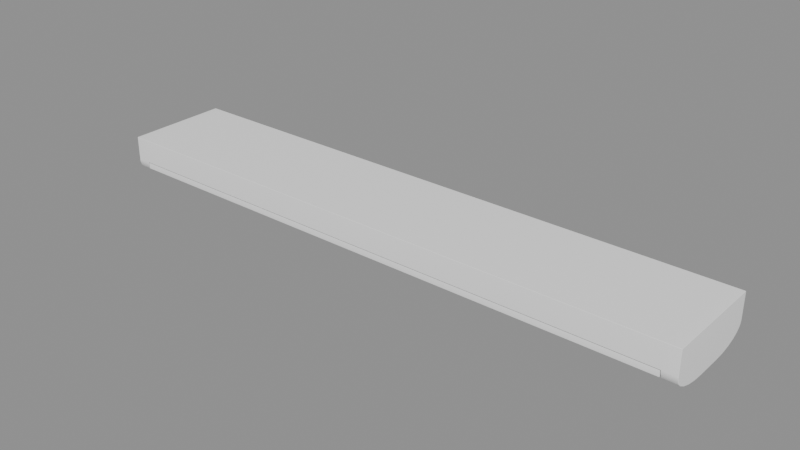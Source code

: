 # Source: CeilingStuff_Lamparas_lampara1.blend  (saved by Blender 5.2.45; exported with 4.5.12 LTS)
import bpy
from mathutils import Matrix  # noqa: F401  (used for matrix-valued properties, if any)

bpy.ops.wm.read_factory_settings(use_empty=True)
scene = bpy.context.scene
scene.name = 'Scene'

# ---- collections
col_ceilingstuff_lamparas_lampara1 = bpy.data.collections.new('CeilingStuff_Lamparas_lampara1'); scene.collection.children.link(col_ceilingstuff_lamparas_lampara1)

# ---- materials (node trees are filled in below, after node groups)
mat_ao_bake = bpy.data.materials.new('AO-bake')
mat_ao_bake.use_backface_culling_lightprobe_volume = False

# ---- node groups
ng_gltf_settings_001 = bpy.data.node_groups.new('glTF Settings.001', 'ShaderNodeTree')
_s = ng_gltf_settings_001.interface.new_socket(name='Occlusion', in_out='INPUT', socket_type='NodeSocketFloat')
_s.subtype = 'FACTOR'
_s.default_value = 1.0
_s.min_value = 0.0
_s.max_value = 1.0
_N = ng_gltf_settings_001.nodes; _L = ng_gltf_settings_001.links
n0 = _N.new('NodeGroupInput'); n0.name = 'Group Input'; n0.location = (-200, 0)
n1 = _N.new('NodeGroupOutput'); n1.name = 'Group Output'; n1.location = (-2, -8)
n1.is_active_output = True
ng_smooth_by_angle_001 = bpy.data.node_groups.new('Smooth by Angle.001', 'GeometryNodeTree')
_s = ng_smooth_by_angle_001.interface.new_socket(name='Mesh', in_out='OUTPUT', socket_type='NodeSocketGeometry')
_s = ng_smooth_by_angle_001.interface.new_socket(name='Mesh', in_out='INPUT', socket_type='NodeSocketGeometry')
_s = ng_smooth_by_angle_001.interface.new_socket(name='Angle', in_out='INPUT', socket_type='NodeSocketFloat')
_s.subtype = 'ANGLE'
_s.default_value = 0.5236
_s.min_value = 0.0
_s.max_value = 3.142
_s.description = 'Maximum face angle for smooth edges'
_s = ng_smooth_by_angle_001.interface.new_socket(name='Ignore Sharpness', in_out='INPUT', socket_type='NodeSocketBool')
_s.force_non_field = True
ng_smooth_by_angle_001.description = 'Set the sharpness of mesh edges based on the angle between the neighboring faces'
ng_smooth_by_angle_001.is_modifier = True
_N = ng_smooth_by_angle_001.nodes; _L = ng_smooth_by_angle_001.links
n0 = _N.new('GeometryNodeSetShadeSmooth'); n0.name = 'Set Shade Smooth'; n0.location = (120, -80)
n0.domain = 'EDGE'
n1 = _N.new('GeometryNodeSetShadeSmooth'); n1.name = 'Set Shade Smooth.001'; n1.location = (300, -80)
n2 = _N.new('NodeGroupOutput'); n2.name = 'Group Output'; n2.location = (480, -80)
n3 = _N.new('GeometryNodeInputMeshEdgeAngle'); n3.name = 'Edge Angle'; n3.location = (-440, -240)
n4 = _N.new('NodeGroupInput'); n4.name = 'Group Input'; n4.location = (-80, -80)
n5 = _N.new('GeometryNodeInputEdgeSmooth'); n5.name = 'Is Edge Smooth'; n5.location = (-260, -120)
n6 = _N.new('GeometryNodeInputShadeSmooth'); n6.name = 'Is Shade Smooth'; n6.location = (-440, -397)
n7 = _N.new('FunctionNodeCompare'); n7.name = 'Compare'; n7.location = (-260, -260)
n7.operation = 'LESS_EQUAL'
n8 = _N.new('FunctionNodeBooleanMath'); n8.name = 'Boolean Math.001'; n8.location = (-80, -260)
n9 = _N.new('NodeGroupInput'); n9.name = 'Group Input.001'; n9.location = (-440, -329)
n10 = _N.new('NodeGroupInput'); n10.name = 'Group Input.002'; n10.location = (-259, -189)
n11 = _N.new('FunctionNodeBooleanMath'); n11.name = 'Boolean Math'; n11.location = (-80, -149)
n11.operation = 'OR'
n12 = _N.new('FunctionNodeBooleanMath'); n12.name = 'Boolean Math.002'; n12.location = (-260, -380)
n12.operation = 'OR'
n13 = _N.new('NodeGroupInput'); n13.name = 'Group Input.003'; n13.location = (-440, -460)
_L.new(n3.outputs[0], n7.inputs[0])
_L.new(n1.outputs[0], n2.inputs[0])
_L.new(n9.outputs[1], n7.inputs[1])
_L.new(n7.outputs[0], n8.inputs[0])
_L.new(n4.outputs[0], n0.inputs[0])
_L.new(n0.outputs[0], n1.inputs[0])
_L.new(n8.outputs[0], n0.inputs[2])
_L.new(n10.outputs[2], n11.inputs[1])
_L.new(n5.outputs[0], n11.inputs[0])
_L.new(n11.outputs[0], n0.inputs[1])
_L.new(n13.outputs[2], n12.inputs[1])
_L.new(n6.outputs[0], n12.inputs[0])
_L.new(n12.outputs[0], n8.inputs[1])
n2.is_active_output = True

# ---- material node trees
mat_ao_bake.use_nodes = True; mat_ao_bake.node_tree.nodes.clear()
_N = mat_ao_bake.node_tree.nodes; _L = mat_ao_bake.node_tree.links
n0 = _N.new('ShaderNodeOutputMaterial'); n0.name = 'Material Output'; n0.location = (340, 260)
n1 = _N.new('ShaderNodeAmbientOcclusion'); n1.name = 'Ambient Occlusion'; n1.location = (-220, 200)
n1.inputs[1].default_value = 2.0
n2 = _N.new('ShaderNodeBsdfPrincipled'); n2.name = 'Principled BSDF'; n2.location = (60, 260)
n2.distribution = 'GGX'
n2.subsurface_method = 'BURLEY'
n2.inputs[3].default_value = 1.45
n2.inputs[27].default_value = (0.0, 0.0, 0.0, 1.0)
n2.inputs[28].default_value = 1.0
n3 = _N.new('ShaderNodeGroup'); n3.name = 'Group'; n3.location = (800, 260)
n3.width = 208
n3.node_tree = ng_gltf_settings_001
n3.inputs[0].default_value = 1.0
_L.new(n2.outputs[0], n0.inputs[0])
_L.new(n1.outputs[0], n2.inputs[0])
n0.is_active_output = True

# ---- meshes
me_cubo_044 = bpy.data.meshes.new('Cubo.044')
me_cubo_044.from_pydata([(-0.6364, 0.1106, 1.934e-08), (0.6364, 0.1106, 1.934e-08), (-0.6364, -0.1106, -1.934e-08), (0.6364, -0.1106, -1.934e-08), (-0.606, 0.1106, 1.934e-08), (0.606, 0.1106, 1.934e-08), (0.606, -0.1106, -1.934e-08), (-0.606, -0.1106, -1.934e-08), (-0.6364, 0.1106, -0.05125), (0.6364, 0.1106, -0.05125), (0.6364, -0.1106, -0.05125), (-0.6364, -0.1106, -0.05125), (0.606, -0.1106, -0.05125), (-0.606, -0.1106, -0.05125), (-0.606, 0.1106, -0.05125), (0.606, 0.1106, -0.05125), (-0.6364, 0.1106, -0.05539), (-0.6364, 0.0281, -0.09145), (-0.6364, 0.1078, -0.06473), (-0.6364, 0.09957, -0.07342), (-0.6364, 0.08645, -0.08089), (-0.6364, 0.06936, -0.08662), (-0.6364, 0.04946, -0.09022), (0.6364, 0.0281, -0.09145), (0.6364, 0.1106, -0.05539), (0.6364, 0.04946, -0.09022), (0.6364, 0.06936, -0.08662), (0.6364, 0.08645, -0.08089), (0.6364, 0.09957, -0.07342), (0.6364, 0.1078, -0.06473), (-0.6364, -0.0281, -0.09145), (-0.6364, -0.1106, -0.05539), (-0.6364, -0.04946, -0.09022), (-0.6364, -0.06936, -0.08662), (-0.6364, -0.08645, -0.08089), (-0.6364, -0.09957, -0.07342), (-0.6364, -0.1078, -0.06473), (0.6364, -0.1106, -0.05539), (0.6364, -0.0281, -0.09145), (0.6364, -0.1078, -0.06473), (0.6364, -0.09957, -0.07342), (0.6364, -0.08645, -0.08089), (0.6364, -0.06936, -0.08662), (0.6364, -0.04946, -0.09022), (0.606, 0.1106, -0.05539), (0.606, 0.0281, -0.09145), (0.606, 0.1078, -0.06473), (0.606, 0.09957, -0.07342), (0.606, 0.08645, -0.08089), (0.606, 0.06936, -0.08662), (0.606, 0.04946, -0.09022), (-0.606, 0.0281, -0.09145), (-0.606, 0.1106, -0.05539), (-0.606, 0.04946, -0.09022), (-0.606, 0.06936, -0.08662), (-0.606, 0.08645, -0.08089), (-0.606, 0.09957, -0.07342), (-0.606, 0.1078, -0.06473), (-0.606, -0.1106, -0.05539), (-0.606, -0.0281, -0.09145), (-0.606, -0.1078, -0.06473), (-0.606, -0.09957, -0.07342), (-0.606, -0.08645, -0.08089), (-0.606, -0.06936, -0.08662), (-0.606, -0.04946, -0.09022), (0.606, -0.0281, -0.09145), (0.606, -0.1106, -0.05539), (0.606, -0.04946, -0.09022), (0.606, -0.06936, -0.08662), (0.606, -0.08645, -0.08089), (0.606, -0.09957, -0.07342), (0.606, -0.1078, -0.06473)], [], [(15, 5, 1, 9), (9, 1, 3, 10), (13, 7, 2, 11), (11, 2, 0, 8), (30, 32, 33, 34, 35, 36, 31, 11, 8, 16, 18, 19, 20, 21, 22, 17), (7, 4, 0, 2), (3, 1, 5, 6), (6, 5, 4, 7), (58, 13, 11, 31), (14, 13, 58, 60, 61, 62, 63, 64, 59, 51, 53, 54, 55, 56, 57, 52), (10, 3, 6, 12), (12, 6, 7, 13), (8, 0, 4, 14), (14, 4, 5, 15), (15, 12, 13, 14), (51, 59, 30, 17), (15, 44, 46, 47, 48, 49, 50, 45, 65, 67, 68, 69, 70, 71, 66, 12), (44, 15, 9, 24), (37, 10, 12, 66), (23, 38, 65, 45), (23, 25, 26, 27, 28, 29, 24, 9, 10, 37, 39, 40, 41, 42, 43, 38), (51, 17, 22, 53), (53, 22, 21, 54), (54, 21, 20, 55), (55, 20, 19, 56), (56, 19, 18, 57), (57, 18, 16, 52), (65, 38, 43, 67), (67, 43, 42, 68), (68, 42, 41, 69), (69, 41, 40, 70), (70, 40, 39, 71), (71, 39, 37, 66), (23, 45, 50, 25), (25, 50, 49, 26), (26, 49, 48, 27), (27, 48, 47, 28), (28, 47, 46, 29), (29, 46, 44, 24), (30, 59, 64, 32), (32, 64, 63, 33), (33, 63, 62, 34), (34, 62, 61, 35), (35, 61, 60, 36), (36, 60, 58, 31), (16, 8, 14, 52)])
_uv = me_cubo_044.uv_layers.new(name='MapaUV')
_uv.uv.foreach_set('vector', [0.5, 0.1667, 0.625, 0.1667, 0.625, 0.25, 0.5, 0.25, 0.5, 0.25, 0.625, 0.25, 0.625, 0.5, 0.5, 0.5, 0.5, 0.6667, 0.625, 0.6667, 0.625, 0.75, 0.5, 0.75, 0.5, 0.75, 0.625, 0.75, 0.625, 1.0, 0.5, 1.0, 0.375, 0.8432, 0.3793, 0.8191, 0.3917, 0.7966, 0.4116, 0.7773, 0.4375, 0.7625, 0.4676, 0.7532, 0.5, 0.75, 0.5, 0.75, 0.5, 1.0, 0.5, 1.0, 0.4676, 0.9968, 0.4375, 0.9875, 0.4116, 0.9727, 0.3917, 0.9534, 0.3793, 0.9309, 0.375, 0.9068, 0.625, 0.6667, 0.875, 0.6667, 0.875, 0.75, 0.625, 0.75, 0.625, 0.5, 0.875, 0.5, 0.875, 0.5833, 0.625, 0.5833, 0.625, 0.5833, 0.875, 0.5833, 0.875, 0.6667, 0.625, 0.6667, 0.5, 0.6667, 0.5, 0.6667, 0.5, 0.75, 0.5, 0.75, 0.5, 0.08333, 0.5, 0.6667, 0.5, 0.6667, 0.4676, 0.6593, 0.4375, 0.6375, 0.4116, 0.6029, 0.3917, 0.5579, 0.3793, 0.5054, 0.375, 0.4491, 0.375, 0.3009, 0.3793, 0.2446, 0.3917, 0.1921, 0.4116, 0.1471, 0.4375, 0.1125, 0.4676, 0.09075, 0.5, 0.08333, 0.5, 0.5, 0.625, 0.5, 0.625, 0.5833, 0.5, 0.5833, 0.5, 0.5833, 0.625, 0.5833, 0.625, 0.6667, 0.5, 0.6667, 0.5, 0.0, 0.625, 0.0, 0.625, 0.08333, 0.5, 0.08333, 0.5, 0.08333, 0.625, 0.08333, 0.625, 0.1667, 0.5, 0.1667, 0.5, 0.1667, 0.5, 0.5833, 0.5, 0.6667, 0.5, 0.08333, 0.2182, 0.6667, 0.2818, 0.6667, 0.2818, 0.75, 0.2182, 0.75, 0.5, 0.1667, 0.5, 0.1667, 0.4676, 0.172, 0.4375, 0.1875, 0.4116, 0.2122, 0.3917, 0.2444, 0.3793, 0.2818, 0.375, 0.3221, 0.375, 0.4279, 0.3793, 0.4682, 0.3917, 0.5056, 0.4116, 0.5378, 0.4375, 0.5625, 0.4676, 0.578, 0.5, 0.5833, 0.5, 0.5833, 0.5, 0.1667, 0.5, 0.1667, 0.5, 0.25, 0.5, 0.25, 0.5, 0.5, 0.5, 0.5, 0.5, 0.5833, 0.5, 0.5833, 0.2182, 0.5, 0.2818, 0.5, 0.2818, 0.5833, 0.2182, 0.5833, 0.375, 0.3432, 0.3793, 0.3191, 0.3917, 0.2966, 0.4116, 0.2773, 0.4375, 0.2625, 0.4676, 0.2532, 0.5, 0.25, 0.5, 0.25, 0.5, 0.5, 0.5, 0.5, 0.4676, 0.4968, 0.4375, 0.4875, 0.4116, 0.4727, 0.3917, 0.4534, 0.3793, 0.4309, 0.375, 0.4068, 0.2182, 0.6667, 0.2182, 0.75, 0.1941, 0.75, 0.1941, 0.6667, 0.1941, 0.6667, 0.1941, 0.75, 0.1716, 0.75, 0.1716, 0.6667, 0.1716, 0.6667, 0.1716, 0.75, 0.125, 0.75, 0.125, 0.6667, 0.375, 0.08333, 0.375, 0.0, 0.4375, 0.0, 0.4375, 0.08333, 0.4375, 0.08333, 0.4375, 0.0, 0.4676, 0.0, 0.4676, 0.08333, 0.4676, 0.08333, 0.4676, 0.0, 0.5, 0.0, 0.5, 0.08333, 0.2818, 0.5833, 0.2818, 0.5, 0.3059, 0.5, 0.3059, 0.5833, 0.3059, 0.5833, 0.3059, 0.5, 0.3284, 0.5, 0.3284, 0.5833, 0.3284, 0.5833, 0.3284, 0.5, 0.375, 0.5, 0.375, 0.5833, 0.375, 0.5833, 0.375, 0.5, 0.4375, 0.5, 0.4375, 0.5833, 0.4375, 0.5833, 0.4375, 0.5, 0.4676, 0.5, 0.4676, 0.5833, 0.4676, 0.5833, 0.4676, 0.5, 0.5, 0.5, 0.5, 0.5833, 0.2182, 0.5, 0.2182, 0.5833, 0.1941, 0.5833, 0.1941, 0.5, 0.1941, 0.5, 0.1941, 0.5833, 0.1716, 0.5833, 0.1716, 0.5, 0.1716, 0.5, 0.1716, 0.5833, 0.125, 0.5833, 0.125, 0.5, 0.375, 0.25, 0.375, 0.1667, 0.4375, 0.1667, 0.4375, 0.25, 0.4375, 0.25, 0.4375, 0.1667, 0.4676, 0.1667, 0.4676, 0.25, 0.4676, 0.25, 0.4676, 0.1667, 0.5, 0.1667, 0.5, 0.25, 0.2818, 0.75, 0.2818, 0.6667, 0.3059, 0.6667, 0.3059, 0.75, 0.3059, 0.75, 0.3059, 0.6667, 0.3284, 0.6667, 0.3284, 0.75, 0.3284, 0.75, 0.3284, 0.6667, 0.375, 0.6667, 0.375, 0.75, 0.375, 0.75, 0.375, 0.6667, 0.4375, 0.6667, 0.4375, 0.75, 0.4375, 0.75, 0.4375, 0.6667, 0.4676, 0.6667, 0.4676, 0.75, 0.4676, 0.75, 0.4676, 0.6667, 0.5, 0.6667, 0.5, 0.75, 0.5, 0.0, 0.5, 0.0, 0.5, 0.08333, 0.5, 0.08333])
me_cubo_044.materials.append(mat_ao_bake)
me_cubo_044.update()
me_cubo_001 = bpy.data.meshes.new('Cubo.001')
me_cubo_001.from_pydata([(0.606, -0.1106, -0.05125), (0.606, 0.1106, -0.05125), (-0.606, -0.1106, -0.05125), (0.606, -0.1106, -0.06475), (0.606, 0.1106, -0.06475), (-0.606, -0.1106, -0.06475), (-0.606, 0.1106, -0.06475), (-0.606, 0.1106, -0.05125)], [], [(1, 0, 3, 4), (1, 7, 2, 0), (0, 2, 5, 3), (4, 3, 5, 6), (2, 7, 6, 5), (7, 1, 4, 6)])
_uv = me_cubo_001.uv_layers.new(name='MapaUV')
_uv.uv.foreach_set('vector', [0.5, 0.1667, 0.5, 0.5833, 0.5, 0.5833, 0.5, 0.1667, 0.5, 0.1667, 0.5, 0.08333, 0.5, 0.6667, 0.5, 0.5833, 0.5, 0.5833, 0.5, 0.6667, 0.5, 0.6667, 0.5, 0.5833, 0.5, 0.1667, 0.5, 0.5833, 0.5, 0.6667, 0.5, 0.08333, 0.5, 0.6667, 0.5, 0.08333, 0.5, 0.08333, 0.5, 0.6667, 0.5, 0.08333, 0.5, 0.1667, 0.5, 0.1667, 0.5, 0.08333])
me_cubo_001.materials.append(mat_ao_bake)
me_cubo_001.update()

# ---- objects
ob_wall0_lampmetal = bpy.data.objects.new('wall0_lampmetal', me_cubo_044)
ob_wall0_lampemission = bpy.data.objects.new('wall0_lampemission', me_cubo_001)

# ---- transforms, parenting, visibility, modifiers, constraints
ob_wall0_lampmetal.location = (0.0, 0.0, 0.0)
_m = ob_wall0_lampmetal.modifiers.new('Bevel', 'BEVEL')
_m.width = 0.001
_m.width_pct = 0.001
_m = ob_wall0_lampmetal.modifiers.new('Smooth by Angle.001', 'NODES')
_m.node_group = ng_smooth_by_angle_001
_m.show_group_selector = False
_m = ob_wall0_lampmetal.modifiers.new('WeightedNormal', 'WEIGHTED_NORMAL')
ob_wall0_lampemission.location = (0.0, 0.0, 0.0)
_m = ob_wall0_lampemission.modifiers.new('Bevel', 'BEVEL')
_m.width = 0.001
_m.width_pct = 0.001
_m = ob_wall0_lampemission.modifiers.new('Smooth by Angle.001', 'NODES')
_m.node_group = ng_smooth_by_angle_001
_m.show_group_selector = False
_m = ob_wall0_lampemission.modifiers.new('WeightedNormal', 'WEIGHTED_NORMAL')

# ---- collection membership
col_ceilingstuff_lamparas_lampara1.objects.link(ob_wall0_lampmetal)
col_ceilingstuff_lamparas_lampara1.objects.link(ob_wall0_lampemission)

# ---- scene / render settings (as saved in the file)
scene.frame_start = 1; scene.frame_end = 250; scene.frame_set(1)
scene.render.engine = 'BLENDER_EEVEE_NEXT'
scene.render.bake_bias = 0.0
scene.render.bake_samples = 0
scene.render.compositor_device = 'GPU'
scene.eevee.use_volume_custom_range = False
scene.eevee.fast_gi_thickness_near = 0.1
scene.eevee.fast_gi_thickness_far = 0.0
scene.eevee.ray_tracing_options.screen_trace_thickness = 0.1
bpy.context.view_layer.update()

# ---- added for rendering (the .blend has no active camera and no usable light): camera, sun + grey world if the file has none
cam_auto = bpy.data.cameras.new('AutoCamera')
cam_auto.lens = 50.0
cam_auto.sensor_width = 36.0
cam_auto.clip_end = 1000.0
ob_auto_camera = bpy.data.objects.new('AutoCamera', cam_auto)
scene.collection.objects.link(ob_auto_camera)
ob_auto_camera.location = (1.19831, -1.43797, 0.912919)
ob_auto_camera.rotation_euler = (1.09748, -7.21219e-08, 0.694738)
scene.camera = ob_auto_camera
light_auto_sun = bpy.data.lights.new('AutoSun', 'SUN')
light_auto_sun.energy = 3.0
light_auto_sun.angle = 0.0523599
ob_auto_sun = bpy.data.objects.new('AutoSun', light_auto_sun)
scene.collection.objects.link(ob_auto_sun)
ob_auto_sun.rotation_euler = (0.872665, 0.174533, 0.523599)
if scene.world is None:
    world_auto = bpy.data.worlds.new('AutoWorld')
    world_auto.color = (0.3, 0.3, 0.3)
    scene.world = world_auto
bpy.context.view_layer.update()
